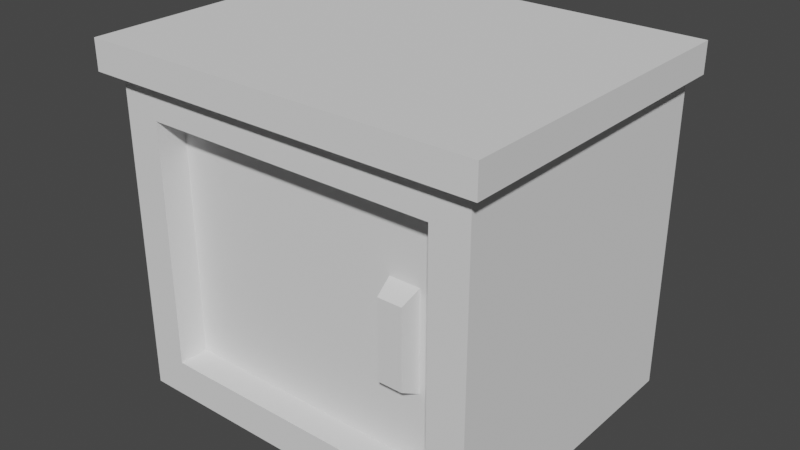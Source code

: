 # Source: cabinet_bed.blend  (saved by Blender 2.91.10; exported with 4.5.12 LTS)
import bpy
from mathutils import Matrix  # noqa: F401  (used for matrix-valued properties, if any)

bpy.ops.wm.read_factory_settings(use_empty=True)
scene = bpy.context.scene
scene.name = 'Scene'

# ---- world
world_world = bpy.data.worlds.new('World'); scene.world = world_world
world_world.use_nodes = True; world_world.node_tree.nodes.clear()
_N = world_world.node_tree.nodes; _L = world_world.node_tree.links
n0 = _N.new('ShaderNodeOutputWorld'); n0.name = 'World Output'; n0.location = (300, 300)
n1 = _N.new('ShaderNodeBackground'); n1.name = 'Background'; n1.location = (10, 300)
n1.inputs[0].default_value = (0.05088, 0.05088, 0.05088, 1.0)
_L.new(n1.outputs[0], n0.inputs[0])
n0.is_active_output = True
world_world.color = (0.05088, 0.05088, 0.05088)
world_world.use_sun_shadow = False
world_world.sun_shadow_jitter_overblur = 0.0

# ---- meshes
me_cabinet_bed = bpy.data.meshes.new('cabinet_bed')
me_cabinet_bed.from_pydata([(-0.2002, 0.1645, 0.3204), (-0.1852, 0.1645, 0.3204), (-0.2002, 0.1645, 0.3505), (0.1846, 0.1645, 0.3204), (0.1996, 0.1645, 0.3204), (0.1996, 0.1645, 0.3505), (0.1846, 0.1645, 0.0), (-0.1852, 0.1645, 0.0), (-0.1852, 0.1645, 0.0), (-0.1852, -0.1436, 0.0), (0.1846, 0.1645, 0.0), (0.1846, -0.1436, 0.0), (0.1846, -0.1436, 0.0), (0.1846, -0.1436, 0.3204), (0.1846, 0.1645, 0.0), (0.1846, 0.1645, 0.3204), (-0.1482, 0.1029, 0.03697), (-0.1482, 0.1029, 0.2835), (0.1476, 0.1029, 0.03697), (0.1476, 0.1029, 0.2835), (-0.1482, -0.1436, 0.03697), (0.1476, -0.1436, 0.03697), (0.1846, -0.1436, 0.0), (0.1846, -0.1436, 0.3204), (0.1476, -0.1436, 0.2835), (-0.1852, -0.1436, 0.3204), (-0.1852, -0.1436, 0.0), (-0.1482, -0.1436, 0.2835), (-0.1852, -0.1436, 0.3204), (-0.1852, -0.1436, 0.0), (-0.1852, 0.1645, 0.3204), (-0.1852, 0.1645, 0.0), (0.1476, -0.1436, 0.2835), (0.1476, -0.1436, 0.03697), (0.1476, 0.1029, 0.2835), (0.1476, 0.1029, 0.03697), (-0.1482, -0.1436, 0.03697), (-0.1482, -0.1436, 0.2835), (-0.1482, 0.1029, 0.03697), (-0.1482, 0.1029, 0.2835), (-0.1482, 0.1029, 0.03697), (0.1476, 0.1029, 0.03697), (-0.1482, -0.1436, 0.03697), (0.1476, -0.1436, 0.03697), (-0.1482, 0.1029, 0.2835), (-0.1482, -0.1436, 0.2835), (0.1476, 0.1029, 0.2835), (0.1476, -0.1436, 0.2835), (-0.2002, 0.1645, 0.3505), (0.1996, 0.1645, 0.3505), (-0.2002, -0.1587, 0.3505), (0.1996, -0.1587, 0.3505), (-0.2002, -0.1587, 0.3204), (-0.2002, -0.1587, 0.3505), (0.1996, -0.1587, 0.3204), (0.1996, -0.1587, 0.3505), (-0.2002, -0.1587, 0.3505), (-0.2002, -0.1587, 0.3204), (-0.2002, 0.1645, 0.3505), (-0.2002, 0.1645, 0.3204), (0.1846, 0.1645, 0.3204), (0.1846, -0.1436, 0.3204), (0.1996, 0.1645, 0.3204), (0.1996, -0.1587, 0.3204), (-0.1852, -0.1436, 0.3204), (-0.2002, -0.1587, 0.3204), (-0.1852, 0.1645, 0.3204), (-0.2002, 0.1645, 0.3204), (0.1996, -0.1587, 0.3204), (0.1996, -0.1587, 0.3505), (0.1996, 0.1645, 0.3204), (0.1996, 0.1645, 0.3505), (-0.1482, -0.1136, 0.2835), (-0.1482, -0.08892, 0.2835), (0.1476, -0.1136, 0.2835), (0.1476, -0.08892, 0.2835), (0.1476, -0.1136, 0.03697), (0.1476, -0.1136, 0.2835), (0.1476, -0.08892, 0.03697), (0.1476, -0.08892, 0.2835), (-0.1482, -0.1136, 0.03697), (0.1476, -0.1136, 0.03697), (-0.1482, -0.08892, 0.03697), (0.1476, -0.08892, 0.03697), (-0.1482, -0.1136, 0.03697), (0.1168, -0.1136, 0.1064), (0.1476, -0.1136, 0.03697), (0.1476, -0.1136, 0.2835), (0.1168, -0.1136, 0.205), (0.086, -0.1136, 0.205), (0.086, -0.1136, 0.1064), (-0.1482, -0.1136, 0.2835), (-0.1482, -0.1136, 0.2835), (-0.1482, -0.1136, 0.03697), (-0.1482, -0.08892, 0.2835), (-0.1482, -0.08892, 0.03697), (0.1476, -0.08892, 0.03697), (0.1476, -0.08892, 0.2835), (-0.1482, -0.08892, 0.03697), (-0.1482, -0.08892, 0.2835), (0.086, -0.1136, 0.205), (0.1168, -0.1136, 0.205), (0.08908, -0.1321, 0.1951), (0.1137, -0.1321, 0.1951), (0.08908, -0.1321, 0.1951), (0.08908, -0.1321, 0.1162), (0.086, -0.1136, 0.205), (0.086, -0.1136, 0.1064), (0.1137, -0.1321, 0.1951), (0.1168, -0.1136, 0.205), (0.1137, -0.1321, 0.1162), (0.1168, -0.1136, 0.1064), (0.1137, -0.1321, 0.1162), (0.08908, -0.1321, 0.1162), (0.1137, -0.1321, 0.1951), (0.08908, -0.1321, 0.1951), (0.086, -0.1136, 0.1064), (0.08908, -0.1321, 0.1162), (0.1168, -0.1136, 0.1064), (0.1137, -0.1321, 0.1162)], [], [(2, 1, 0), (1, 2, 3), (3, 2, 4), (4, 2, 5), (6, 1, 3), (1, 6, 7), (10, 9, 8), (9, 10, 11), (14, 13, 12), (13, 14, 15), (18, 17, 16), (17, 18, 19), (22, 21, 20), (21, 22, 23), (21, 23, 24), (24, 23, 25), (26, 20, 25), (20, 26, 22), (25, 20, 27), (25, 27, 24), (30, 29, 28), (29, 30, 31), (34, 33, 32), (33, 34, 35), (38, 37, 36), (37, 38, 39), (42, 41, 40), (41, 42, 43), (46, 45, 44), (45, 46, 47), (50, 49, 48), (49, 50, 51), (54, 53, 52), (53, 54, 55), (58, 57, 56), (57, 58, 59), (62, 61, 60), (63, 61, 62), (63, 64, 61), (65, 64, 63), (65, 66, 64), (66, 65, 67), (70, 69, 68), (69, 70, 71), (74, 73, 72), (73, 74, 75), (78, 77, 76), (77, 78, 79), (82, 81, 80), (81, 82, 83), (86, 85, 84), (85, 86, 87), (85, 87, 88), (88, 87, 89), (90, 84, 85), (84, 90, 91), (91, 90, 89), (91, 89, 87), (94, 93, 92), (93, 94, 95), (98, 97, 96), (97, 98, 99), (102, 101, 100), (101, 102, 103), (106, 105, 104), (105, 106, 107), (110, 109, 108), (109, 110, 111), (114, 113, 112), (113, 114, 115), (118, 117, 116), (117, 118, 119)])
_uv = me_cabinet_bed.uv_layers.new(name='UVMap')
_uv.uv.foreach_set('vector', [0.3937, 9.181, -4.25e-15, 8.394, 0.3937, 8.394, -4.25e-15, 8.394, 0.3937, 9.181, -9.685, 8.394, -9.685, 8.394, 0.3937, 9.181, -10.08, 8.394, -10.08, 8.394, 0.3937, 9.181, -10.08, 9.181, -9.685, 0.0, -4.25e-15, 8.394, -9.685, 8.394, -4.25e-15, 8.394, -9.685, 0.0, -4.25e-15, 0.0, -9.685, 8.071, 0.0, 0.0, 2.842e-14, 8.071, 0.0, 0.0, -9.685, 8.071, -9.685, 0.0, 8.071, 0.0, -6.942e-29, 8.394, -6.942e-29, 0.0, -6.942e-29, 8.394, 8.071, 0.0, 8.071, 8.394, 8.717, 0.9685, 0.9685, 7.425, 0.9685, 0.9685, 0.9685, 7.425, 8.717, 0.9685, 8.717, 7.425, 9.685, 0.0, 8.717, 0.9685, 0.9685, 0.9685, 8.717, 0.9685, 9.685, 0.0, 9.685, 8.394, 8.717, 0.9685, 9.685, 8.394, 8.717, 7.425, 8.717, 7.425, 9.685, 8.394, 0.0, 8.394, 0.0, 0.0, 0.9685, 0.9685, 0.0, 8.394, 0.9685, 0.9685, 0.0, 0.0, 9.685, 0.0, 0.0, 8.394, 0.9685, 0.9685, 0.9685, 7.425, 0.0, 8.394, 0.9685, 7.425, 8.717, 7.425, -8.071, 8.394, 0.0, 0.0, 0.0, 8.394, 0.0, 0.0, -8.071, 8.394, -8.071, 0.0, -6.457, 7.425, 3.553e-16, 0.9685, 3.553e-16, 7.425, 3.553e-16, 0.9685, -6.457, 7.425, -6.457, 0.9685, 6.457, 0.9685, -3.73e-15, 7.425, -3.73e-15, 0.9685, -3.73e-15, 7.425, 6.457, 0.9685, 6.457, 7.425, 0.9685, 0.0, 8.717, 6.457, 0.9685, 6.457, 8.717, 6.457, 0.9685, 0.0, 8.717, 0.0, -8.717, 6.457, -0.9685, 0.0, -0.9685, 6.457, -0.9685, 0.0, -8.717, 6.457, -8.717, 0.0, -0.3937, -0.3937, 10.08, 8.071, -0.3937, 8.071, 10.08, 8.071, -0.3937, -0.3937, 10.08, -0.3937, 10.08, 8.394, -0.3937, 9.181, -0.3937, 8.394, -0.3937, 9.181, 10.08, 8.394, 10.08, 9.181, -8.071, 9.181, 0.3937, 8.394, 0.3937, 9.181, 0.3937, 8.394, -8.071, 9.181, -8.071, 8.394, -10.08, 8.071, -9.685, 0.0, -9.685, 8.071, -10.08, -0.3937, -9.685, 0.0, -10.08, 8.071, -10.08, -0.3937, -1.406e-15, 0.0, -9.685, 0.0, 0.3937, -0.3937, -1.406e-15, 0.0, -10.08, -0.3937, 0.3937, -0.3937, 2.702e-14, 8.071, -1.406e-15, 0.0, 2.702e-14, 8.071, 0.3937, -0.3937, 0.3937, 8.071, 8.071, 8.394, -0.3937, 9.181, -0.3937, 8.394, -0.3937, 9.181, 8.071, 8.394, 8.071, 9.181, 7.748, 0.0, 4.841e-13, 0.6457, 4.352e-14, 0.0, 4.841e-13, 0.6457, 7.748, 0.0, 7.748, 0.6457, 0.6457, 0.0, 3.553e-13, 6.457, 3.553e-13, 0.0, 3.553e-13, 6.457, 0.6457, 0.0, 0.6457, 6.457, -4.69e-13, 0.6457, -7.748, 0.0, 0.0, 0.0, -7.748, 0.0, -4.69e-13, 0.6457, -7.748, 0.6457, 7.748, 0.0, 6.942, 1.818, 0.0, 0.0, 6.942, 1.818, 7.748, 0.0, 7.748, 6.457, 6.942, 1.818, 7.748, 6.457, 6.942, 4.4, 6.942, 4.4, 7.748, 6.457, 6.134, 4.4, 6.134, 1.818, 0.0, 0.0, 6.942, 1.818, 0.0, 0.0, 6.134, 1.818, 4.476e-13, 6.457, 4.476e-13, 6.457, 6.134, 1.818, 6.134, 4.4, 4.476e-13, 6.457, 6.134, 4.4, 7.748, 6.457, -0.6457, 6.457, 0.0, 0.0, -3.153e-25, 6.457, 0.0, 0.0, -0.6457, 6.457, -0.6457, 0.0, -1.54e-14, 0.0, -7.748, 6.457, -7.748, 0.0, -7.748, 6.457, -1.54e-14, 0.0, -4.346e-13, 6.457, 6.215, 1.522, 6.942, 2.071, 6.134, 2.071, 6.942, 2.071, 6.215, 1.522, 6.861, 1.522, 1.008, 4.4, 1.499, 2.076, 1.499, 4.142, 1.499, 2.076, 1.008, 4.4, 1.008, 1.818, 0.6502, 2.076, 1.141, 4.4, 0.6502, 4.142, 1.141, 4.4, 0.6502, 2.076, 1.141, 1.818, 6.861, 4.142, 6.215, 2.076, 6.861, 2.076, 6.215, 2.076, 6.861, 4.142, 6.215, 4.142, 6.942, 0.8554, 6.215, 1.404, 6.134, 0.8554, 6.215, 1.404, 6.942, 0.8554, 6.861, 1.404])
me_cabinet_bed.use_remesh_fix_poles = True
me_cabinet_bed.use_remesh_preserve_attributes = False
me_cabinet_bed.use_mirror_vertex_groups = False
me_cabinet_bed.update()
me_cabinet_bed.normals_split_custom_set([tuple(v) for v in zip(*[iter([0.0, 1.0, 0.0, 0.0, 1.0, 0.0, 0.0, 1.0, 0.0, 0.0, 1.0, 0.0, 0.0, 1.0, 0.0, 0.0, 1.0, 0.0, 0.0, 1.0, -3.298e-05, 0.0, 1.0, -3.298e-05, 0.0, 1.0, -3.298e-05, 0.0, 1.0, 0.0, 0.0, 1.0, 0.0, 0.0, 1.0, 0.0, 0.0, 1.0, 0.0, 0.0, 1.0, 0.0, 0.0, 1.0, 0.0, 0.0, 1.0, 0.0, 0.0, 1.0, 0.0, 0.0, 1.0, 0.0, 0.0, 0.0, -1.0, 0.0, 0.0, -1.0, 0.0, 0.0, -1.0, 0.0, 0.0, -1.0, 0.0, 0.0, -1.0, 0.0, 0.0, -1.0, 1.0, 0.0, 0.0, 1.0, 0.0, 0.0, 1.0, 0.0, 0.0, 1.0, 0.0, 0.0, 1.0, 0.0, 0.0, 1.0, 0.0, 0.0, 0.0, -1.0, 0.0, 0.0, -1.0, 0.0, 0.0, -1.0, 0.0, 0.0, -1.0, 0.0, 0.0, -1.0, 0.0, 0.0, -1.0, 0.0, 0.0, -1.0, 6.813e-07, 0.0, -1.0, 6.813e-07, 0.0, -1.0, 6.813e-07, 0.0, -1.0, 0.0, 0.0, -1.0, 0.0, 0.0, -1.0, 0.0, 0.0, -1.0, 0.0, 0.0, -1.0, 0.0, 0.0, -1.0, 0.0, 0.0, -1.0, 5.45e-07, 0.0, -1.0, 5.45e-07, 0.0, -1.0, 5.45e-07, 0.0, -1.0, 0.0, 0.0, -1.0, 0.0, 0.0, -1.0, 0.0, 0.0, -1.0, -5.45e-07, 0.0, -1.0, -5.45e-07, 0.0, -1.0, -5.45e-07, 0.0, -1.0, 0.0, 0.0, -1.0, 0.0, 0.0, -1.0, 0.0, 0.0, -1.0, -6.813e-07, 0.0, -1.0, -6.813e-07, 0.0, -1.0, -6.813e-07, -1.0, 0.0, 0.0, -1.0, 0.0, 0.0, -1.0, 0.0, 0.0, -1.0, 0.0, 0.0, -1.0, 0.0, 0.0, -1.0, 0.0, 0.0, -1.0, 0.0, 0.0, -1.0, 0.0, 0.0, -1.0, 0.0, 0.0, -1.0, 0.0, 0.0, -1.0, 0.0, 0.0, -1.0, 0.0, 0.0, 1.0, 0.0, 0.0, 1.0, 0.0, 0.0, 1.0, 0.0, 0.0, 1.0, 0.0, 0.0, 1.0, 0.0, 0.0, 1.0, 0.0, 0.0, 0.0, 0.0, 1.0, 0.0, 0.0, 1.0, 0.0, 0.0, 1.0, 0.0, 0.0, 1.0, 0.0, 0.0, 1.0, 0.0, 0.0, 1.0, 0.0, 0.0, -1.0, 0.0, 0.0, -1.0, 0.0, 0.0, -1.0, 0.0, 0.0, -1.0, 0.0, 0.0, -1.0, 0.0, 0.0, -1.0, 0.0, 0.0, 1.0, 0.0, 0.0, 1.0, 0.0, 0.0, 1.0, 0.0, 0.0, 1.0, 0.0, 0.0, 1.0, 0.0, 0.0, 1.0, 0.0, -1.0, 0.0, 0.0, -1.0, 0.0, 0.0, -1.0, 0.0, 0.0, -1.0, 0.0, 0.0, -1.0, 0.0, 0.0, -1.0, 0.0, -1.0, 0.0, 0.0, -1.0, 0.0, 0.0, -1.0, 0.0, 0.0, -1.0, 0.0, 0.0, -1.0, 0.0, 0.0, -1.0, 0.0, 0.0, 0.0, 0.0, -1.0, 0.0, 0.0, -1.0, 0.0, 0.0, -1.0, 0.0, 0.0, -1.0, 0.0, 0.0, -1.0, 0.0, 0.0, -1.0, 0.0, 0.0, -1.0, 0.0, 0.0, -1.0, 0.0, 0.0, -1.0, 0.0, 0.0, -1.0, 0.0, 0.0, -1.0, 0.0, 0.0, -1.0, 0.0, 0.0, -1.0, 0.0, 0.0, -1.0, 0.0, 0.0, -1.0, 0.0, 0.0, -1.0, 0.0, 0.0, -1.0, 0.0, 0.0, -1.0, 1.0, 0.0, 0.0, 1.0, 0.0, 0.0, 1.0, 0.0, 0.0, 1.0, 0.0, 0.0, 1.0, 0.0, 0.0, 1.0, 0.0, 0.0, 0.0, 0.0, 1.0, 0.0, 0.0, 1.0, 0.0, 0.0, 1.0, 0.0, 0.0, 1.0, 0.0, 0.0, 1.0, 0.0, 0.0, 1.0, 1.0, 0.0, 0.0, 1.0, 0.0, 0.0, 1.0, 0.0, 0.0, 1.0, 0.0, 0.0, 1.0, 0.0, 0.0, 1.0, 0.0, 0.0, 0.0, 0.0, -1.0, 0.0, 0.0, -1.0, 0.0, 0.0, -1.0, 0.0, 0.0, -1.0, 0.0, 0.0, -1.0, 0.0, 0.0, -1.0, 0.0, -1.0, -1.815e-07, 0.0, -1.0, -1.815e-07, 0.0, -1.0, -1.815e-07, 0.0, -1.0, 0.0, 0.0, -1.0, 0.0, 0.0, -1.0, 0.0, 0.0, -1.0, 0.0, 0.0, -1.0, 0.0, 0.0, -1.0, 0.0, 0.0, -1.0, 0.0, 0.0, -1.0, 0.0, 0.0, -1.0, 0.0, 0.0, -1.0, 0.0, 0.0, -1.0, 0.0, 0.0, -1.0, 0.0, 0.0, -1.0, 0.0, 0.0, -1.0, 0.0, 0.0, -1.0, 0.0, 0.0, -1.0, 0.0, 0.0, -1.0, 0.0, 0.0, -1.0, 0.0, 0.0, -1.0, 2.407e-07, 0.0, -1.0, 2.407e-07, 0.0, -1.0, 2.407e-07, -1.0, 0.0, 0.0, -1.0, 0.0, 0.0, -1.0, 0.0, 0.0, -1.0, 0.0, 0.0, -1.0, 0.0, 0.0, -1.0, 0.0, 0.0, 0.0, 1.0, 0.0, 0.0, 1.0, 0.0, 0.0, 1.0, 0.0, 0.0, 1.0, 0.0, 0.0, 1.0, 0.0, 0.0, 1.0, 0.0, 0.0, -0.4706, 0.8824, 0.0, -0.4706, 0.8824, 0.0, -0.4706, 0.8824, 0.0, -0.4706, 0.8824, 0.0, -0.4706, 0.8824, 0.0, -0.4706, 0.8824, -0.9864, -0.1644, 0.0, -0.9864, -0.1644, 0.0, -0.9864, -0.1644, 0.0, -0.9864, -0.1644, 0.0, -0.9864, -0.1644, 0.0, -0.9864, -0.1644, 0.0, 0.9864, -0.1644, 0.0, 0.9864, -0.1644, 0.0, 0.9864, -0.1644, 0.0, 0.9864, -0.1644, 0.0, 0.9864, -0.1644, 0.0, 0.9864, -0.1644, 0.0, 0.0, -1.0, 0.0, 0.0, -1.0, 0.0, 0.0, -1.0, 0.0, 0.0, -1.0, 0.0, 0.0, -1.0, 0.0, 0.0, -1.0, 0.0, 0.0, -0.4706, -0.8824, 0.0, -0.4706, -0.8824, 0.0, -0.4706, -0.8824, 0.0, -0.4706, -0.8824, 0.0, -0.4706, -0.8824, 0.0, -0.4706, -0.8824])] * 3)])

# ---- objects
ob_cabinet_bed = bpy.data.objects.new('cabinet_bed', me_cabinet_bed)

# ---- transforms, parenting, visibility, modifiers, constraints
ob_cabinet_bed.location = (0.0, 0.0, 0.0)
ob_cabinet_bed.rotation_mode = 'QUATERNION'
ob_cabinet_bed.rotation_quaternion = (1.0, 0.0, 0.0, 0.0)
ob_cabinet_bed.lineart.crease_threshold = 0.0

# ---- collection membership
scene.collection.objects.link(ob_cabinet_bed)

# ---- scene / render settings (as saved in the file)
scene.frame_start = 1; scene.frame_end = 250; scene.frame_set(1)
scene.render.engine = 'BLENDER_EEVEE_NEXT'
scene.cycles.use_denoising = False
scene.cycles.samples = 128
scene.cycles.sampling_pattern = 'TABULATED_SOBOL'
scene.cycles.use_adaptive_sampling = False
scene.cycles.use_light_tree = False
scene.view_settings.view_transform = 'Filmic'
bpy.context.view_layer.update()

# ---- added for rendering (the .blend has no active camera and no usable light): camera, sun
cam_auto = bpy.data.cameras.new('AutoCamera')
cam_auto.lens = 50.0
cam_auto.sensor_width = 36.0
cam_auto.clip_end = 1000.0
ob_auto_camera = bpy.data.objects.new('AutoCamera', cam_auto)
scene.collection.objects.link(ob_auto_camera)
ob_auto_camera.location = (0.575347, -0.687855, 0.635756)
ob_auto_camera.rotation_euler = (1.09748, -7.21219e-08, 0.694738)
scene.camera = ob_auto_camera
light_auto_sun = bpy.data.lights.new('AutoSun', 'SUN')
light_auto_sun.energy = 3.0
light_auto_sun.angle = 0.0523599
ob_auto_sun = bpy.data.objects.new('AutoSun', light_auto_sun)
scene.collection.objects.link(ob_auto_sun)
ob_auto_sun.rotation_euler = (0.872665, 0.174533, 0.523599)
bpy.context.view_layer.update()

